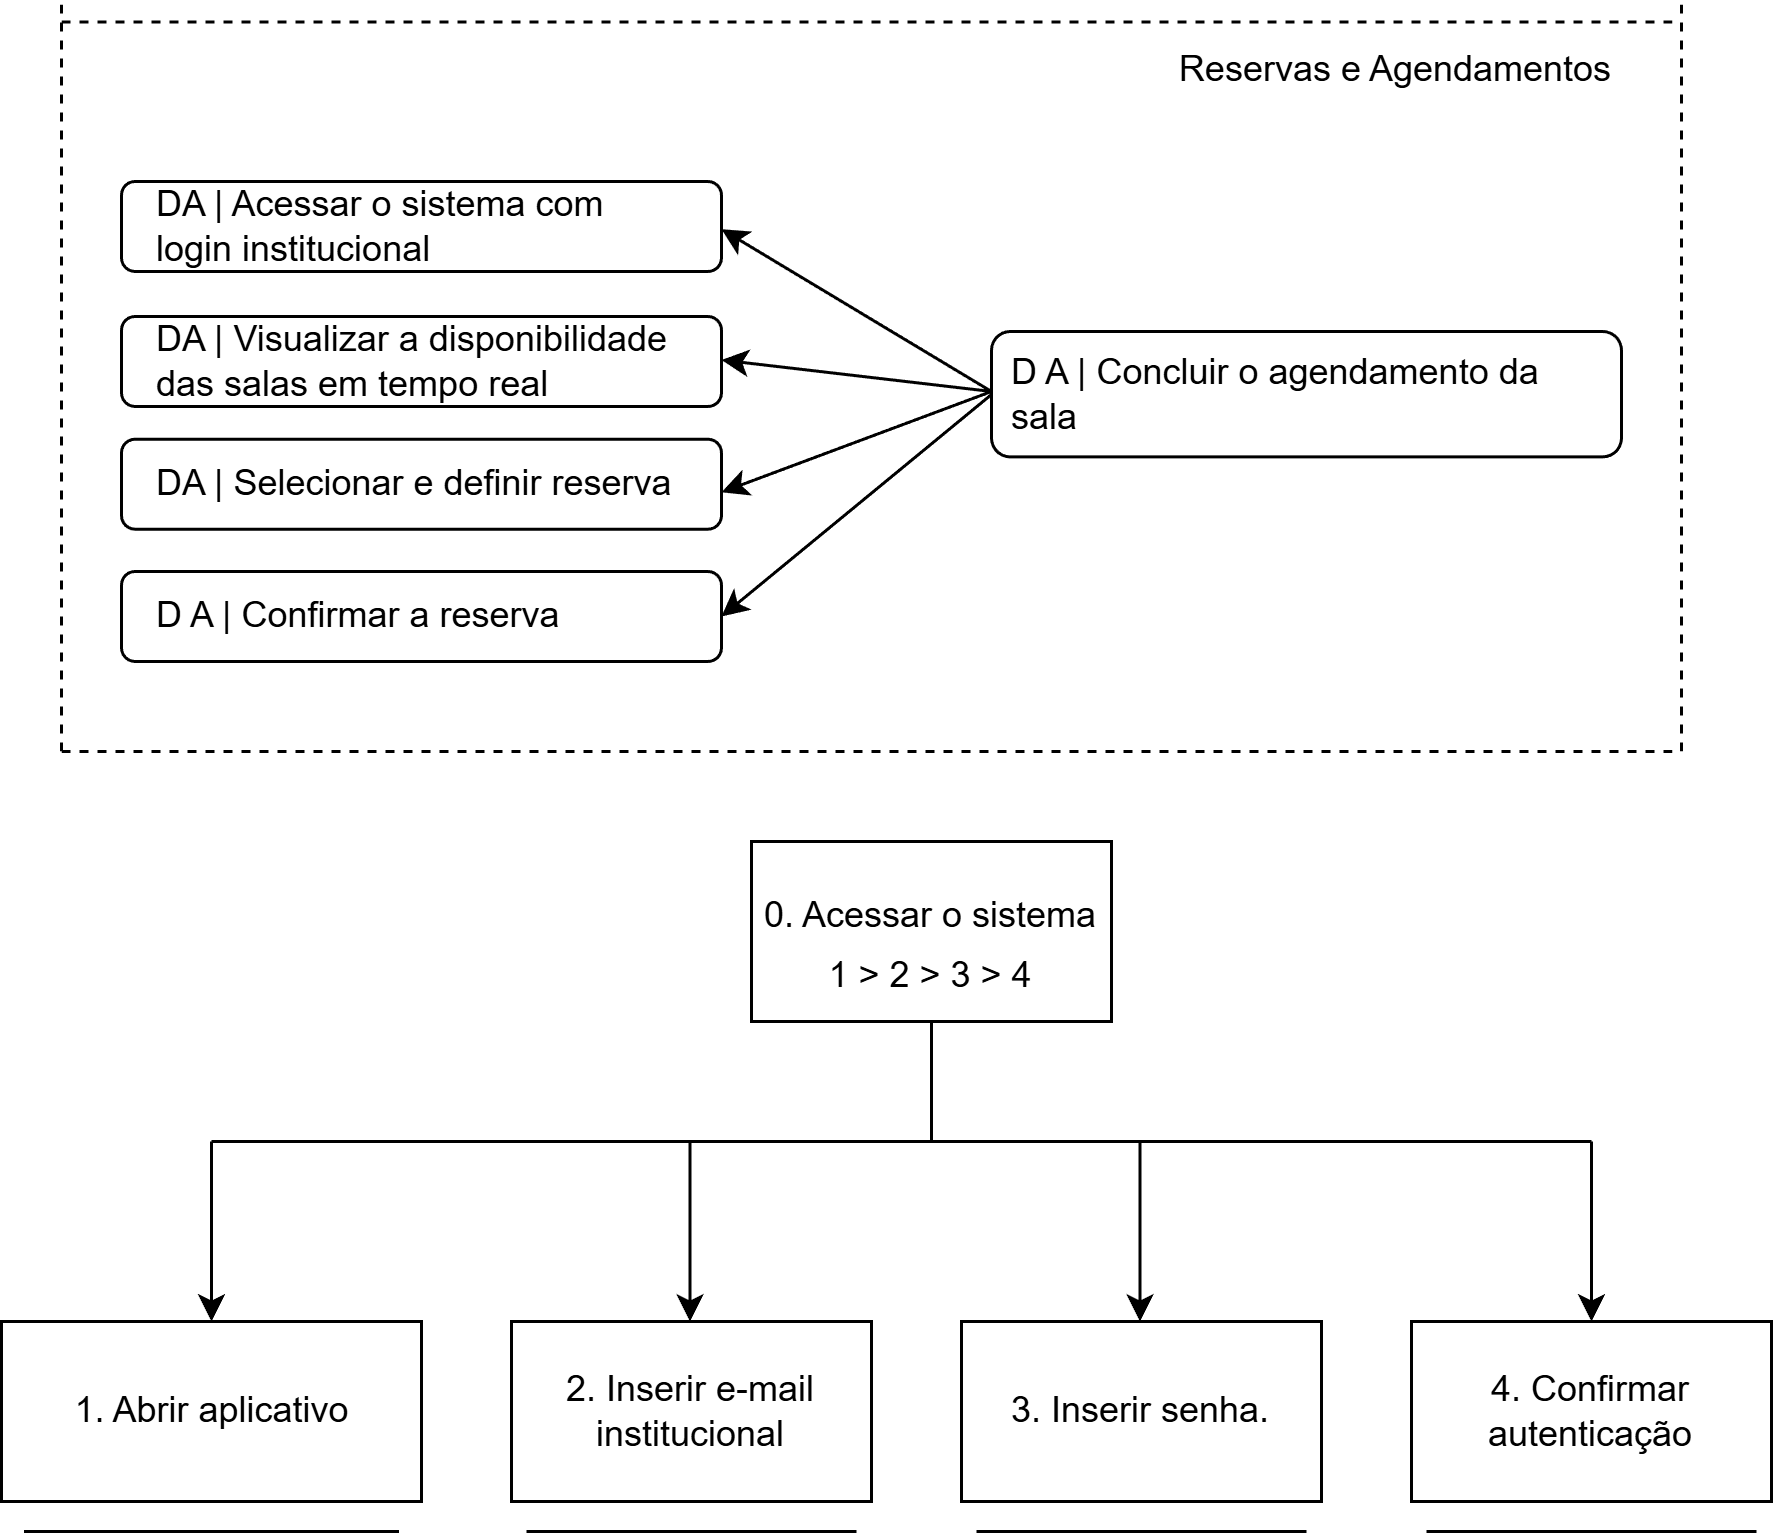

The diagram above was exported from draw.io. Its source (the exported page's mxGraphModel, read from the mxfile embedded in the PNG):
<mxGraphModel dx="872" dy="465" grid="1" gridSize="10" guides="1" tooltips="1" connect="1" arrows="1" fold="1" page="1" pageScale="1" pageWidth="827" pageHeight="1169" math="0" shadow="0">
  <root>
    <mxCell id="0" />
    <mxCell id="1" parent="0" />
    <mxCell id="xuorLrFA1qw1yAR7H9oF-1" parent="1" style="rounded=1;whiteSpace=wrap;html=1;" value="" vertex="1">
      <mxGeometry height="41.8" width="210" x="420" y="150" as="geometry" />
    </mxCell>
    <mxCell id="xuorLrFA1qw1yAR7H9oF-2" parent="1" style="text;html=1;whiteSpace=wrap;strokeColor=none;fillColor=none;align=center;verticalAlign=middle;rounded=0;" value="&lt;font dir=&quot;auto&quot; style=&quot;vertical-align: inherit;&quot;&gt;&lt;font dir=&quot;auto&quot; style=&quot;vertical-align: inherit;&quot;&gt;Reservas e Agendamentos&lt;/font&gt;&lt;/font&gt;" vertex="1">
      <mxGeometry height="30" width="150" x="480" y="47.81999999999999" as="geometry" />
    </mxCell>
    <mxCell id="xuorLrFA1qw1yAR7H9oF-3" parent="1" style="text;html=1;whiteSpace=wrap;strokeColor=none;fillColor=none;align=left;verticalAlign=middle;rounded=0;" value="&lt;font dir=&quot;auto&quot; style=&quot;vertical-align: inherit;&quot;&gt;&lt;font dir=&quot;auto&quot; style=&quot;vertical-align: inherit;&quot;&gt;D A | Concluir o agendamento da sala&lt;/font&gt;&lt;/font&gt;" vertex="1">
      <mxGeometry height="30" width="200" x="425" y="155.9" as="geometry" />
    </mxCell>
    <mxCell id="xuorLrFA1qw1yAR7H9oF-4" parent="1" style="rounded=1;whiteSpace=wrap;html=1;" value="" vertex="1">
      <mxGeometry height="30" width="200" x="130" y="100" as="geometry" />
    </mxCell>
    <mxCell id="xuorLrFA1qw1yAR7H9oF-5" parent="1" style="rounded=1;whiteSpace=wrap;html=1;" value="" vertex="1">
      <mxGeometry height="30" width="200" x="130" y="145" as="geometry" />
    </mxCell>
    <mxCell id="xuorLrFA1qw1yAR7H9oF-6" parent="1" style="rounded=1;whiteSpace=wrap;html=1;" value="" vertex="1">
      <mxGeometry height="30" width="200" x="130" y="185.9" as="geometry" />
    </mxCell>
    <mxCell id="xuorLrFA1qw1yAR7H9oF-7" parent="1" style="rounded=1;whiteSpace=wrap;html=1;" value="" vertex="1">
      <mxGeometry height="30" width="200" x="130" y="230" as="geometry" />
    </mxCell>
    <mxCell id="xuorLrFA1qw1yAR7H9oF-8" parent="1" style="text;html=1;whiteSpace=wrap;strokeColor=none;fillColor=none;align=left;verticalAlign=middle;rounded=0;" value="D A | Confirmar a reserva" vertex="1">
      <mxGeometry height="30" width="140" x="140" y="230" as="geometry" />
    </mxCell>
    <mxCell id="xuorLrFA1qw1yAR7H9oF-9" edge="1" parent="1" style="endArrow=classic;html=1;rounded=0;" value="">
      <mxGeometry height="50" relative="1" width="50" as="geometry">
        <mxPoint x="420" y="170" as="sourcePoint" />
        <mxPoint x="330" y="115.9" as="targetPoint" />
      </mxGeometry>
    </mxCell>
    <mxCell id="xuorLrFA1qw1yAR7H9oF-10" edge="1" parent="1" style="endArrow=classic;html=1;rounded=0;" value="">
      <mxGeometry height="50" relative="1" width="50" as="geometry">
        <mxPoint x="420" y="170" as="sourcePoint" />
        <mxPoint x="330" y="159.5" as="targetPoint" />
      </mxGeometry>
    </mxCell>
    <mxCell id="xuorLrFA1qw1yAR7H9oF-11" edge="1" parent="1" style="endArrow=classic;html=1;rounded=0;entryX=1;entryY=0.5;entryDx=0;entryDy=0;" target="xuorLrFA1qw1yAR7H9oF-7" value="">
      <mxGeometry height="50" relative="1" width="50" as="geometry">
        <mxPoint x="420" y="171" as="sourcePoint" />
        <mxPoint x="340" y="247.89" as="targetPoint" />
      </mxGeometry>
    </mxCell>
    <mxCell id="xuorLrFA1qw1yAR7H9oF-12" edge="1" parent="1" style="endArrow=classic;html=1;rounded=0;" value="">
      <mxGeometry height="50" relative="1" width="50" as="geometry">
        <mxPoint x="420" y="170" as="sourcePoint" />
        <mxPoint x="330" y="203.59000000000003" as="targetPoint" />
      </mxGeometry>
    </mxCell>
    <mxCell id="xuorLrFA1qw1yAR7H9oF-13" edge="1" parent="1" style="endArrow=none;dashed=1;html=1;rounded=0;" value="">
      <mxGeometry height="50" relative="1" width="50" as="geometry">
        <mxPoint x="110" y="290" as="sourcePoint" />
        <mxPoint x="650" y="290" as="targetPoint" />
      </mxGeometry>
    </mxCell>
    <mxCell id="xuorLrFA1qw1yAR7H9oF-14" edge="1" parent="1" style="endArrow=none;dashed=1;html=1;rounded=0;" value="">
      <mxGeometry height="50" relative="1" width="50" as="geometry">
        <mxPoint x="110" y="46.81999999999999" as="sourcePoint" />
        <mxPoint x="650" y="46.81999999999999" as="targetPoint" />
      </mxGeometry>
    </mxCell>
    <mxCell id="xuorLrFA1qw1yAR7H9oF-15" edge="1" parent="1" style="endArrow=none;dashed=1;html=1;rounded=0;" value="">
      <mxGeometry height="50" relative="1" width="50" as="geometry">
        <mxPoint x="110" y="290" as="sourcePoint" />
        <mxPoint x="110" y="40" as="targetPoint" />
      </mxGeometry>
    </mxCell>
    <mxCell id="xuorLrFA1qw1yAR7H9oF-16" edge="1" parent="1" style="endArrow=none;dashed=1;html=1;rounded=0;" value="">
      <mxGeometry height="50" relative="1" width="50" as="geometry">
        <mxPoint x="650" y="290" as="sourcePoint" />
        <mxPoint x="650" y="40" as="targetPoint" />
      </mxGeometry>
    </mxCell>
    <mxCell id="xuorLrFA1qw1yAR7H9oF-17" parent="1" style="text;html=1;whiteSpace=wrap;strokeColor=none;fillColor=none;align=left;verticalAlign=middle;rounded=0;" value="&lt;font dir=&quot;auto&quot; style=&quot;vertical-align: inherit;&quot;&gt;&lt;font dir=&quot;auto&quot; style=&quot;vertical-align: inherit;&quot;&gt;DA | Selecionar e definir reserva&lt;/font&gt;&lt;/font&gt;" vertex="1">
      <mxGeometry height="30" width="180" x="140.12" y="185.9" as="geometry" />
    </mxCell>
    <mxCell id="xuorLrFA1qw1yAR7H9oF-18" parent="1" style="text;html=1;whiteSpace=wrap;strokeColor=none;fillColor=none;align=left;verticalAlign=middle;rounded=0;" value="&lt;font dir=&quot;auto&quot; style=&quot;vertical-align: inherit;&quot;&gt;&lt;font dir=&quot;auto&quot; style=&quot;vertical-align: inherit;&quot;&gt;DA | Visualizar a disponibilidade das salas em tempo real&lt;/font&gt;&lt;/font&gt;" vertex="1">
      <mxGeometry height="30" width="180" x="140.12" y="145" as="geometry" />
    </mxCell>
    <mxCell id="xuorLrFA1qw1yAR7H9oF-19" parent="1" style="text;html=1;whiteSpace=wrap;strokeColor=none;fillColor=none;align=left;verticalAlign=middle;rounded=0;" value="&lt;div style=&quot;&quot;&gt;&lt;span style=&quot;background-color: transparent; color: light-dark(rgb(0, 0, 0), rgb(255, 255, 255));&quot;&gt;&lt;font dir=&quot;auto&quot; style=&quot;vertical-align: inherit;&quot;&gt;&lt;font dir=&quot;auto&quot; style=&quot;vertical-align: inherit;&quot;&gt;DA | Acessar o sistema com login institucional&lt;/font&gt;&lt;/font&gt;&lt;/span&gt;&lt;/div&gt;" vertex="1">
      <mxGeometry height="30" width="170" x="140" y="100" as="geometry" />
    </mxCell>
    <mxCell id="xuorLrFA1qw1yAR7H9oF-240" parent="1" style="rounded=0;whiteSpace=wrap;html=1;" value="" vertex="1">
      <mxGeometry height="60" width="120" x="340" y="320" as="geometry" />
    </mxCell>
    <mxCell id="xuorLrFA1qw1yAR7H9oF-241" parent="1" style="text;html=1;whiteSpace=wrap;strokeColor=none;fillColor=none;align=center;verticalAlign=middle;rounded=0;" value="&lt;p dir=&quot;auto&quot; style=&quot;white-space-collapse: preserve;&quot;&gt;0. Acessar o sistema&lt;/p&gt;" vertex="1">
      <mxGeometry height="30" width="120" x="340" y="330" as="geometry" />
    </mxCell>
    <mxCell id="xuorLrFA1qw1yAR7H9oF-242" parent="1" style="rounded=0;whiteSpace=wrap;html=1;" value="" vertex="1">
      <mxGeometry height="60" width="140" x="90" y="480" as="geometry" />
    </mxCell>
    <mxCell id="xuorLrFA1qw1yAR7H9oF-243" parent="1" style="text;html=1;whiteSpace=wrap;strokeColor=none;fillColor=none;align=center;verticalAlign=middle;rounded=0;" value="&lt;p dir=&quot;auto&quot; style=&quot;white-space-collapse: preserve;&quot;&gt;&lt;font dir=&quot;auto&quot; style=&quot;vertical-align: inherit;&quot;&gt;&lt;font dir=&quot;auto&quot; style=&quot;vertical-align: inherit;&quot;&gt;&lt;font dir=&quot;auto&quot; style=&quot;vertical-align: inherit;&quot;&gt;&lt;font dir=&quot;auto&quot; style=&quot;vertical-align: inherit;&quot;&gt;1. Abrir aplicativo&lt;/font&gt;&lt;/font&gt;&lt;/font&gt;&lt;/font&gt;&lt;/p&gt;" vertex="1">
      <mxGeometry height="30" width="125" x="97.5" y="495" as="geometry" />
    </mxCell>
    <mxCell id="xuorLrFA1qw1yAR7H9oF-244" parent="1" style="rounded=0;whiteSpace=wrap;html=1;" value="" vertex="1">
      <mxGeometry height="60" width="120" x="260" y="480" as="geometry" />
    </mxCell>
    <mxCell id="xuorLrFA1qw1yAR7H9oF-245" parent="1" style="text;html=1;whiteSpace=wrap;strokeColor=none;fillColor=none;align=center;verticalAlign=middle;rounded=0;" value="&lt;p dir=&quot;auto&quot; style=&quot;white-space-collapse: preserve;&quot;&gt;2. Inserir e-mail institucional&lt;/p&gt;" vertex="1">
      <mxGeometry height="30" width="100" x="270" y="495" as="geometry" />
    </mxCell>
    <mxCell id="xuorLrFA1qw1yAR7H9oF-246" parent="1" style="rounded=0;whiteSpace=wrap;html=1;" value="" vertex="1">
      <mxGeometry height="60" width="120" x="410" y="480" as="geometry" />
    </mxCell>
    <mxCell id="xuorLrFA1qw1yAR7H9oF-247" parent="1" style="rounded=0;whiteSpace=wrap;html=1;" value="" vertex="1">
      <mxGeometry height="60" width="120" x="560" y="480" as="geometry" />
    </mxCell>
    <mxCell id="xuorLrFA1qw1yAR7H9oF-248" parent="1" style="text;html=1;whiteSpace=wrap;strokeColor=none;fillColor=none;align=center;verticalAlign=middle;rounded=0;" value="&lt;p dir=&quot;auto&quot; style=&quot;white-space-collapse: preserve;&quot;&gt;3. Inserir senha.&lt;/p&gt;" vertex="1">
      <mxGeometry height="30" width="90" x="425" y="495" as="geometry" />
    </mxCell>
    <mxCell id="xuorLrFA1qw1yAR7H9oF-249" parent="1" style="text;html=1;whiteSpace=wrap;strokeColor=none;fillColor=none;align=center;verticalAlign=middle;rounded=0;" value="&lt;p dir=&quot;auto&quot; style=&quot;white-space-collapse: preserve;&quot;&gt;4. Confirmar autenticação&lt;/p&gt;" vertex="1">
      <mxGeometry height="30" width="80" x="580" y="495" as="geometry" />
    </mxCell>
    <mxCell id="xuorLrFA1qw1yAR7H9oF-250" parent="1" style="text;html=1;whiteSpace=wrap;strokeColor=none;fillColor=none;align=center;verticalAlign=middle;rounded=0;" value="&lt;p dir=&quot;auto&quot; style=&quot;white-space-collapse: preserve;&quot;&gt;1 &amp;gt; 2 &amp;gt; 3 &amp;gt; 4&lt;/p&gt;" vertex="1">
      <mxGeometry height="30" width="70" x="365" y="350" as="geometry" />
    </mxCell>
    <mxCell id="xuorLrFA1qw1yAR7H9oF-251" edge="1" parent="1" style="endArrow=none;html=1;rounded=0;" value="">
      <mxGeometry height="50" relative="1" width="50" as="geometry">
        <Array as="points">
          <mxPoint x="127.5" y="550" />
        </Array>
        <mxPoint x="97.5" y="550" as="sourcePoint" />
        <mxPoint x="222.5" y="550" as="targetPoint" />
      </mxGeometry>
    </mxCell>
    <mxCell id="xuorLrFA1qw1yAR7H9oF-252" edge="1" parent="1" style="endArrow=none;html=1;rounded=0;" value="">
      <mxGeometry height="50" relative="1" width="50" as="geometry">
        <mxPoint x="265" y="550" as="sourcePoint" />
        <mxPoint x="375" y="550" as="targetPoint" />
      </mxGeometry>
    </mxCell>
    <mxCell id="xuorLrFA1qw1yAR7H9oF-253" edge="1" parent="1" style="endArrow=none;html=1;rounded=0;" value="">
      <mxGeometry height="50" relative="1" width="50" as="geometry">
        <mxPoint x="415" y="550" as="sourcePoint" />
        <mxPoint x="525" y="550" as="targetPoint" />
      </mxGeometry>
    </mxCell>
    <mxCell id="xuorLrFA1qw1yAR7H9oF-254" edge="1" parent="1" style="endArrow=none;html=1;rounded=0;" value="">
      <mxGeometry height="50" relative="1" width="50" as="geometry">
        <mxPoint x="565" y="550" as="sourcePoint" />
        <mxPoint x="675" y="550" as="targetPoint" />
      </mxGeometry>
    </mxCell>
    <mxCell id="xuorLrFA1qw1yAR7H9oF-255" edge="1" parent="1" style="endArrow=none;html=1;rounded=0;" value="">
      <mxGeometry height="50" relative="1" width="50" as="geometry">
        <mxPoint x="160" y="420" as="sourcePoint" />
        <mxPoint x="620" y="420" as="targetPoint" />
      </mxGeometry>
    </mxCell>
    <mxCell id="xuorLrFA1qw1yAR7H9oF-256" edge="1" parent="1" style="endArrow=classic;html=1;rounded=0;entryX=0.5;entryY=0;entryDx=0;entryDy=0;" target="xuorLrFA1qw1yAR7H9oF-247" value="">
      <mxGeometry height="50" relative="1" width="50" as="geometry">
        <mxPoint x="620" y="420" as="sourcePoint" />
        <mxPoint x="619.5" y="470" as="targetPoint" />
      </mxGeometry>
    </mxCell>
    <mxCell id="xuorLrFA1qw1yAR7H9oF-257" edge="1" parent="1" style="endArrow=classic;html=1;rounded=0;entryX=0.5;entryY=0;entryDx=0;entryDy=0;" value="">
      <mxGeometry height="50" relative="1" width="50" as="geometry">
        <mxPoint x="160" y="420" as="sourcePoint" />
        <mxPoint x="160" y="480" as="targetPoint" />
      </mxGeometry>
    </mxCell>
    <mxCell id="xuorLrFA1qw1yAR7H9oF-258" edge="1" parent="1" style="endArrow=classic;html=1;rounded=0;entryX=0.5;entryY=0;entryDx=0;entryDy=0;" value="">
      <mxGeometry height="50" relative="1" width="50" as="geometry">
        <mxPoint x="319.5" y="420" as="sourcePoint" />
        <mxPoint x="319.5" y="480" as="targetPoint" />
      </mxGeometry>
    </mxCell>
    <mxCell id="xuorLrFA1qw1yAR7H9oF-259" edge="1" parent="1" style="endArrow=classic;html=1;rounded=0;entryX=0.5;entryY=0;entryDx=0;entryDy=0;" value="">
      <mxGeometry height="50" relative="1" width="50" as="geometry">
        <mxPoint x="469.5" y="420" as="sourcePoint" />
        <mxPoint x="469.5" y="480" as="targetPoint" />
      </mxGeometry>
    </mxCell>
    <mxCell id="xuorLrFA1qw1yAR7H9oF-260" edge="1" parent="1" style="endArrow=none;html=1;rounded=0;" value="">
      <mxGeometry height="50" relative="1" width="50" as="geometry">
        <mxPoint x="400" y="420" as="sourcePoint" />
        <mxPoint x="400" y="380" as="targetPoint" />
      </mxGeometry>
    </mxCell>
  </root>
</mxGraphModel>